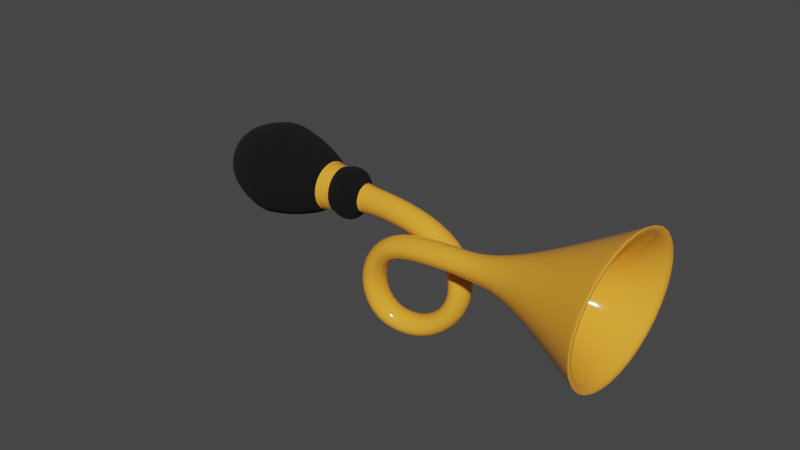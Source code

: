 # Source: Horn.blend  (saved by Blender 2.93.21; exported with 4.5.12 LTS)
import bpy
from mathutils import Matrix  # noqa: F401  (used for matrix-valued properties, if any)

bpy.ops.wm.read_factory_settings(use_empty=True)
scene = bpy.context.scene
scene.name = 'Scene'

# ---- collections
col_collection = bpy.data.collections.new('Collection'); scene.collection.children.link(col_collection)

# ---- materials (node trees are filled in below, after node groups)
mat_material_001 = bpy.data.materials.new('Material.001')
mat_material_001.use_transparent_shadow = False
mat_material_002 = bpy.data.materials.new('Material.002')
mat_material_002.use_transparent_shadow = False

# ---- material node trees
mat_material_001.use_nodes = True; mat_material_001.node_tree.nodes.clear()
_N = mat_material_001.node_tree.nodes; _L = mat_material_001.node_tree.links
n0 = _N.new('ShaderNodeBsdfPrincipled'); n0.name = 'Principled BSDF'; n0.location = (10, 300)
n0.distribution = 'GGX'
n0.subsurface_method = 'BURLEY'
n0.inputs[0].default_value = (0.0, 0.0, 0.0, 1.0)
n0.inputs[2].default_value = 1.0
n0.inputs[3].default_value = 1.45
n0.inputs[27].default_value = (0.0, 0.0, 0.0, 1.0)
n0.inputs[28].default_value = 1.0
n1 = _N.new('ShaderNodeOutputMaterial'); n1.name = 'Material Output'; n1.location = (300, 300)
_L.new(n0.outputs[0], n1.inputs[0])
n1.is_active_output = True
mat_material_002.use_nodes = True; mat_material_002.node_tree.nodes.clear()
_N = mat_material_002.node_tree.nodes; _L = mat_material_002.node_tree.links
n0 = _N.new('ShaderNodeBsdfPrincipled'); n0.name = 'Principled BSDF'; n0.location = (10, 300)
n0.distribution = 'GGX'
n0.subsurface_method = 'BURLEY'
n0.inputs[0].default_value = (1.0, 0.4003, 0.03462, 1.0)
n0.inputs[2].default_value = 0.08088
n0.inputs[3].default_value = 1.45
n0.inputs[27].default_value = (0.0, 0.0, 0.0, 1.0)
n0.inputs[28].default_value = 1.0
n1 = _N.new('ShaderNodeOutputMaterial'); n1.name = 'Material Output'; n1.location = (300, 300)
_L.new(n0.outputs[0], n1.inputs[0])
n1.is_active_output = True

# ---- world
world_world = bpy.data.worlds.new('World'); scene.world = world_world
world_world.use_nodes = True; world_world.node_tree.nodes.clear()
_N = world_world.node_tree.nodes; _L = world_world.node_tree.links
n0 = _N.new('ShaderNodeOutputWorld'); n0.name = 'World Output'; n0.location = (300, 300)
n1 = _N.new('ShaderNodeBackground'); n1.name = 'Background'; n1.location = (10, 300)
n1.inputs[0].default_value = (0.05088, 0.05088, 0.05088, 1.0)
_L.new(n1.outputs[0], n0.inputs[0])
n0.is_active_output = True
world_world.color = (0.05088, 0.05088, 0.05088)
world_world.use_sun_shadow = False
world_world.sun_shadow_jitter_overblur = 0.0

# ---- meshes
me_sphere_001 = bpy.data.meshes.new('Sphere.001')
me_sphere_001.from_pydata([(0.4898, -0.7444, 1.513), (0.2672, -0.6625, 1.522), (0.582, -0.9421, 1.492), (0.4898, -1.14, 1.47), (0.2672, -1.222, 1.462), (0.04459, -1.14, 1.47), (-0.04761, -0.9421, 1.492), (0.04459, -0.7444, 1.513), (-0.2011, -0.4086, -1.071), (-0.1687, -0.434, -0.1051), (-0.1687, -0.09676, 0.5847), (-0.01782, 0.6085, 0.7458), (0.2037, 1.186, 0.3144), (0.4898, 1.158, -0.3897), (0.4898, 0.55, -0.7885), (0.4898, -0.1451, -0.5832), (0.4898, -0.4396, 0.1394), (0.4898, -0.628, 0.9628), (0.582, -0.8231, 1.002), (0.582, -0.6371, 0.1155), (0.582, -0.2835, -0.7261), (0.582, 0.5795, -0.9852), (0.582, 1.33, -0.4896), (0.2959, 1.366, 0.4005), (0.07439, 0.6498, 0.9404), (-0.07653, -0.2243, 0.7373), (-0.07653, -0.6305, -0.07445), (-0.1187, -0.6277, -1.11), (-0.6813, -0.6277, -1.11), (-0.7062, -0.6305, -0.07445), (-0.7062, -0.2243, 0.7373), (-0.5552, 0.6498, 0.9404), (-0.3337, 1.366, 0.4005), (-0.04762, 1.33, -0.4896), (-0.04762, 0.5795, -0.9852), (-0.04762, -0.2835, -0.7261), (-0.04761, -0.6371, 0.1155), (-0.04761, -0.8231, 1.002), (0.04459, -0.628, 0.9628), (0.04459, -0.4396, 0.1394), (0.04459, -0.1451, -0.5832), (0.04459, 0.55, -0.7885), (0.04459, 1.158, -0.3897), (-0.2415, 1.186, 0.3144), (-0.463, 0.6085, 0.7458), (-0.614, -0.09676, 0.5847), (-0.614, -0.434, -0.1051), (-0.5989, -0.4086, -1.071), (-0.4, -0.9376, -1.165), (-0.3913, -0.9085, -0.03116), (-0.3913, -0.4047, 0.9531), (-0.2404, 0.7082, 1.216), (-0.01891, 1.619, 0.5223), (0.2672, 1.574, -0.6308), (0.2672, 0.6212, -1.263), (0.2672, -0.479, -0.9283), (0.2672, -0.9163, 0.08172), (0.2672, -1.099, 1.057), (0.04459, -1.018, 1.041), (0.04459, -0.8346, 0.09161), (0.04459, -0.4218, -0.8691), (0.04459, 0.609, -1.182), (0.04459, 1.502, -0.5894), (-0.2415, 1.545, 0.4867), (-0.463, 0.6911, 1.135), (-0.614, -0.3519, 0.8899), (-0.614, -0.8271, -0.04384), (-0.5989, -0.8469, -1.149), (0.4898, -1.018, 1.041), (0.4898, -0.8346, 0.09161), (0.4898, -0.4218, -0.8691), (0.4898, 0.609, -1.182), (0.4898, 1.502, -0.5894), (0.2037, 1.545, 0.4867), (-0.01782, 0.6911, 1.135), (-0.1687, -0.3519, 0.8899), (-0.1687, -0.8271, -0.04384), (-0.2011, -0.8469, -1.149), (-0.4, -0.3178, -1.054), (-0.3913, -0.3526, -0.1177), (-0.3913, -0.04392, 0.5215), (-0.2404, 0.5914, 0.6652), (-0.01891, 1.112, 0.2787), (0.2672, 1.087, -0.3483), (0.2672, 0.5377, -0.707), (0.2672, -0.08785, -0.524), (0.2672, -0.3578, 0.1493), (0.2672, -0.5472, 0.9467), (-1.5, -0.06041, -4.294), (-1.324, 0.02699, -4.785), (-1.107, 0.08388, -5.104), (-0.7827, 0.1219, -5.318), (-1.178, 0.7052, -4.158), (-1.053, 0.6701, -4.67), (-0.9, 0.5761, -5.017), (-0.6706, 0.3883, -5.27), (-0.4, 1.022, -4.102), (-0.4, 0.9365, -4.623), (-0.4, 0.78, -4.98), (-0.4, 0.4986, -5.251), (0.3776, 0.7052, -4.158), (0.2533, 0.6701, -4.67), (0.1, 0.5761, -5.017), (-0.1294, 0.3883, -5.27), (0.6997, -0.06041, -4.294), (0.5239, 0.02699, -4.785), (0.3071, 0.08388, -5.104), (-0.01732, 0.1219, -5.318), (0.3776, -0.826, -4.431), (0.2533, -0.6162, -4.9), (0.1, -0.4084, -5.192), (-0.1294, -0.1445, -5.365), (-0.4, -1.143, -4.487), (-0.4, -0.8826, -4.947), (-0.4, -0.6123, -5.228), (-0.4, -0.2549, -5.385), (-0.4, 0.1352, -5.393), (-1.178, -0.826, -4.431), (-1.053, -0.6162, -4.9), (-0.9, -0.4084, -5.192), (-0.6706, -0.1445, -5.365), (-0.7734, 0.03023, -2.674), (-0.9281, -0.3374, -2.739), (-0.4, 0.1825, -2.647), (-0.02659, 0.03023, -2.674), (0.1281, -0.3374, -2.739), (-0.02659, -0.705, -2.805), (-0.4, -0.8573, -2.832), (-0.7734, -0.705, -2.805), (0.3776, 0.6705, -3.963), (0.6997, -0.09511, -4.1), (0.3776, -0.8607, -4.236), (-1.178, 0.6705, -3.963), (-0.4, 0.9876, -3.907), (-0.4, -1.178, -4.292), (-1.5, -0.09511, -4.1), (-1.178, -0.8607, -4.236), (0.1445, 0.254, -2.954), (-0.9445, 0.254, -2.954), (-1.17, -0.2821, -3.05), (-0.9445, -0.8182, -3.145), (0.3701, -0.2821, -3.05), (0.1445, -0.8182, -3.145), (-0.4, 0.476, -2.915), (-0.4, -1.04, -3.185), (0.6, -0.1724, -3.666), (0.3071, -0.8686, -3.79), (-0.4, 0.8121, -3.49), (-0.4, -1.157, -3.841), (0.3071, 0.5237, -3.542), (-1.107, 0.5237, -3.542), (-1.4, -0.1724, -3.666), (-1.107, -0.8686, -3.79), (-0.7734, 0.06316, -2.605), (-0.9281, -0.3483, -2.678), (-0.4, 0.2336, -2.575), (-0.02659, 0.06316, -2.605), (0.1281, -0.3483, -2.678), (-0.02659, -0.7597, -2.752), (-0.4, -0.9301, -2.782), (-0.7734, -0.7597, -2.752), (-0.7256, -0.02362, -2.423), (-0.8604, -0.3823, -2.487), (-0.4, 0.125, -2.397), (-0.07443, -0.02362, -2.423), (0.06042, -0.3823, -2.487), (-0.07443, -0.741, -2.551), (-0.4, -0.8896, -2.578), (-0.7256, -0.741, -2.551), (-0.7256, -0.1099, -1.939), (-0.8604, -0.4686, -2.003), (-0.4, 0.03871, -1.913), (-0.07443, -0.1099, -1.939), (0.06042, -0.4686, -2.003), (-0.07443, -0.8273, -2.067), (-0.4, -0.9759, -2.093), (-0.7256, -0.8273, -2.067), (-0.005151, -0.881, -2.208), (-0.4, -1.061, -2.24), (-0.005151, -0.01088, -2.053), (0.1584, -0.4459, -2.13), (-0.7948, -0.01088, -2.053), (-0.4, 0.1693, -2.021), (-0.7948, -0.881, -2.208), (-0.9584, -0.4459, -2.13), (-0.4, -1.025, -2.445), (0.1584, -0.4093, -2.336), (-0.4, 0.2059, -2.226), (-0.7948, -0.8444, -2.413), (-0.005151, -0.8444, -2.413), (-0.005151, 0.02574, -2.258), (-0.7948, 0.02574, -2.258), (-0.9584, -0.4093, -2.336), (-0.5989, -0.2494, -1.964), (-0.6813, -0.4686, -2.003), (-0.4, -0.1587, -1.948), (-0.2011, -0.2494, -1.964), (-0.1187, -0.4686, -2.003), (-0.2011, -0.6877, -2.042), (-0.4, -0.7785, -2.058), (-0.5989, -0.6877, -2.042), (0.6798, -0.8536, 2.455), (0.2672, -0.7018, 2.471), (0.8508, -1.22, 2.415), (0.6798, -1.587, 2.375), (0.2672, -1.739, 2.359), (-0.1454, -1.587, 2.375), (-0.3164, -1.22, 2.415), (-0.1454, -0.8536, 2.455), (1.589, -0.5293, 4.449), (0.2672, -0.04289, 4.502), (2.137, -1.704, 4.323), (1.589, -2.878, 4.196), (0.2672, -3.364, 4.143), (-1.055, -2.878, 4.196), (-1.602, -1.704, 4.323), (-1.055, -0.5293, 4.449), (1.589, -0.5293, 4.449), (0.2672, -0.04289, 4.502), (2.137, -1.704, 4.323), (1.589, -2.878, 4.196), (0.2672, -3.364, 4.143), (-1.055, -2.878, 4.196), (-1.602, -1.704, 4.323), (-1.055, -0.5293, 4.449), (0.3712, -0.9965, 1.889), (0.2672, -0.9582, 1.893), (0.4143, -1.089, 1.879), (0.3712, -1.181, 1.869), (0.2672, -1.22, 1.865), (0.1632, -1.181, 1.869), (0.1201, -1.089, 1.879), (0.1632, -0.9965, 1.889), (1.518, -0.5926, 4.443), (0.2672, -0.1323, 4.492), (2.036, -1.704, 4.323), (1.518, -2.815, 4.203), (0.2672, -3.275, 4.153), (-0.9834, -2.815, 4.203), (-1.501, -1.704, 4.323), (-0.9834, -0.5926, 4.443), (1.379, -0.6796, 4.284), (1.459, -0.6338, 4.394), (0.2672, -0.1951, 4.442), (0.2672, -0.2707, 4.328), (1.839, -1.667, 4.178), (1.953, -1.693, 4.28), (1.379, -2.655, 4.072), (1.459, -2.752, 4.166), (0.2672, -3.065, 4.028), (0.2672, -3.191, 4.119), (-0.8448, -2.655, 4.072), (-0.9248, -2.752, 4.166), (-1.305, -1.667, 4.178), (-1.419, -1.693, 4.28), (-0.8442, -0.6796, 4.284), (-0.9249, -0.6338, 4.394), (1.264, -1.533, 3.646), (0.9719, -0.9073, 3.713), (0.2672, -0.6481, 3.741), (-0.4375, -0.9073, 3.713), (0.9722, -2.16, 3.579), (0.2672, -2.419, 3.551), (-0.4378, -2.16, 3.579), (-0.7296, -1.533, 3.646)], [], [(18, 17, 0, 2), (7, 6, 207, 208), (38, 37, 6, 7), (58, 57, 4, 5), (68, 18, 2, 3), (17, 87, 1, 0), (87, 38, 7, 1), (37, 58, 5, 6), (57, 68, 3, 4), (48, 77, 76, 49), (49, 76, 75, 50), (50, 75, 74, 51), (51, 74, 73, 52), (52, 73, 72, 53), (53, 72, 71, 54), (54, 71, 70, 55), (55, 70, 69, 56), (56, 69, 68, 57), (28, 67, 66, 29), (29, 66, 65, 30), (30, 65, 64, 31), (31, 64, 63, 32), (32, 63, 62, 33), (33, 62, 61, 34), (34, 61, 60, 35), (35, 60, 59, 36), (36, 59, 58, 37), (78, 47, 46, 79), (79, 46, 45, 80), (80, 45, 44, 81), (81, 44, 43, 82), (82, 43, 42, 83), (83, 42, 41, 84), (84, 41, 40, 85), (85, 40, 39, 86), (86, 39, 38, 87), (8, 78, 79, 9), (9, 79, 80, 10), (10, 80, 81, 11), (11, 81, 82, 12), (12, 82, 83, 13), (13, 83, 84, 14), (14, 84, 85, 15), (15, 85, 86, 16), (16, 86, 87, 17), (77, 27, 26, 76), (76, 26, 25, 75), (75, 25, 24, 74), (74, 24, 23, 73), (73, 23, 22, 72), (72, 22, 21, 71), (71, 21, 20, 70), (70, 20, 19, 69), (69, 19, 18, 68), (67, 48, 49, 66), (66, 49, 50, 65), (65, 50, 51, 64), (64, 51, 52, 63), (63, 52, 53, 62), (62, 53, 54, 61), (61, 54, 55, 60), (60, 55, 56, 59), (59, 56, 57, 58), (47, 28, 29, 46), (46, 29, 30, 45), (45, 30, 31, 44), (44, 31, 32, 43), (43, 32, 33, 42), (42, 33, 34, 41), (41, 34, 35, 40), (40, 35, 36, 39), (39, 36, 37, 38), (27, 8, 9, 26), (26, 9, 10, 25), (25, 10, 11, 24), (24, 11, 12, 23), (23, 12, 13, 22), (22, 13, 14, 21), (21, 14, 15, 20), (20, 15, 16, 19), (19, 16, 17, 18), (116, 91, 95), (90, 89, 93, 94), (91, 90, 94, 95), (89, 88, 92, 93), (94, 93, 97, 98), (95, 94, 98, 99), (93, 92, 96, 97), (116, 95, 99), (99, 98, 102, 103), (97, 96, 100, 101), (116, 99, 103), (98, 97, 101, 102), (101, 100, 104, 105), (116, 103, 107), (102, 101, 105, 106), (103, 102, 106, 107), (116, 107, 111), (106, 105, 109, 110), (107, 106, 110, 111), (105, 104, 108, 109), (111, 110, 114, 115), (109, 108, 112, 113), (116, 111, 115), (110, 109, 113, 114), (115, 114, 119, 120), (113, 112, 117, 118), (116, 115, 120), (114, 113, 118, 119), (116, 120, 91), (119, 118, 89, 90), (141, 137, 124, 125), (120, 119, 90, 91), (118, 117, 88, 89), (128, 127, 159, 160), (142, 141, 125, 126), (143, 138, 121, 123), (144, 142, 126, 127), (138, 139, 122, 121), (137, 143, 123, 124), (139, 140, 128, 122), (140, 144, 127, 128), (117, 112, 134, 136), (88, 117, 136, 135), (100, 96, 133, 129), (92, 88, 135, 132), (112, 108, 131, 134), (96, 92, 132, 133), (108, 104, 130, 131), (104, 100, 129, 130), (152, 148, 144, 140), (151, 152, 140, 139), (149, 147, 143, 137), (150, 151, 139, 138), (148, 146, 142, 144), (147, 150, 138, 143), (146, 145, 141, 142), (145, 149, 137, 141), (130, 129, 149, 145), (131, 130, 145, 146), (133, 132, 150, 147), (134, 131, 146, 148), (132, 135, 151, 150), (129, 133, 147, 149), (135, 136, 152, 151), (136, 134, 148, 152), (160, 159, 167, 168), (126, 125, 157, 158), (124, 123, 155, 156), (121, 122, 154, 153), (122, 128, 160, 154), (127, 126, 158, 159), (125, 124, 156, 157), (123, 121, 153, 155), (178, 177, 174, 175), (158, 157, 165, 166), (156, 155, 163, 164), (153, 154, 162, 161), (154, 160, 168, 162), (159, 158, 166, 167), (157, 156, 164, 165), (155, 153, 161, 163), (176, 175, 199, 200), (180, 179, 172, 173), (182, 181, 169, 171), (183, 178, 175, 176), (177, 180, 173, 174), (179, 182, 171, 172), (181, 184, 170, 169), (184, 183, 176, 170), (192, 188, 183, 184), (191, 192, 184, 181), (190, 187, 182, 179), (189, 186, 180, 177), (188, 185, 178, 183), (187, 191, 181, 182), (186, 190, 179, 180), (185, 189, 177, 178), (167, 166, 189, 185), (165, 164, 190, 186), (163, 161, 191, 187), (168, 167, 185, 188), (166, 165, 186, 189), (164, 163, 187, 190), (161, 162, 192, 191), (162, 168, 188, 192), (198, 197, 27, 77), (174, 173, 197, 198), (172, 171, 195, 196), (169, 170, 194, 193), (170, 176, 200, 194), (175, 174, 198, 199), (173, 172, 196, 197), (171, 169, 193, 195), (196, 195, 78, 8), (193, 194, 28, 47), (194, 200, 67, 28), (199, 198, 77, 48), (197, 196, 8, 27), (195, 193, 47, 78), (200, 199, 48, 67), (202, 208, 216, 210), (5, 4, 205, 206), (3, 2, 203, 204), (0, 1, 202, 201), (1, 7, 208, 202), (6, 5, 206, 207), (4, 3, 204, 205), (2, 0, 201, 203), (216, 215, 223, 224), (207, 206, 214, 215), (205, 204, 212, 213), (203, 201, 209, 211), (208, 207, 215, 216), (206, 205, 213, 214), (204, 203, 211, 212), (201, 202, 210, 209), (214, 213, 221, 222), (212, 211, 219, 220), (209, 210, 218, 217), (210, 216, 224, 218), (215, 214, 222, 223), (213, 212, 220, 221), (211, 209, 217, 219), (233, 234, 243, 242), (248, 250, 237, 236), (246, 248, 236, 235), (239, 238, 252, 254), (217, 218, 234, 233), (254, 256, 240, 239), (238, 237, 250, 252), (225, 226, 232, 231, 230, 229, 228, 227), (223, 222, 238, 239), (221, 220, 236, 237), (218, 224, 240, 234), (224, 223, 239, 240), (222, 221, 237, 238), (220, 219, 235, 236), (219, 217, 233, 235), (258, 259, 226, 225), (257, 258, 225, 227), (261, 257, 227, 228), (262, 261, 228, 229), (263, 262, 229, 230), (264, 263, 230, 231), (260, 264, 231, 232), (259, 260, 232, 226), (234, 240, 256, 243), (244, 241, 242, 243), (241, 245, 246, 242), (245, 247, 248, 246), (247, 249, 250, 248), (249, 251, 252, 250), (251, 253, 254, 252), (253, 255, 256, 254), (255, 244, 243, 256), (235, 233, 242, 246), (244, 255, 260, 259), (255, 253, 264, 260), (253, 251, 263, 264), (251, 249, 262, 263), (249, 247, 261, 262), (247, 245, 257, 261), (245, 241, 258, 257), (241, 244, 259, 258)])
me_sphere_001.polygons.foreach_set('use_smooth', [True] * 265)
me_sphere_001.polygons.foreach_set('material_index', [1, 1, 1, 1, 1, 1, 1, 1, 1, 1, 1, 1, 1, 1, 1, 1, 1, 1, 1, 1, 1, 1, 1, 1, 1, 1, 1, 1, 1, 1, 1, 1, 1, 1, 1, 1, 1, 1, 1, 1, 1, 1, 1, 1, 1, 1, 1, 1, 1, 1, 1, 1, 1, 1, 1, 1, 1, 1, 1, 1, 1, 1, 1, 1, 1, 1, 1, 1, 1, 1, 1, 1, 1, 1, 1, 1, 1, 1, 1, 1, 1, 0, 0, 0, 0, 0, 0, 0, 0, 0, 0, 0, 0, 0, 0, 0, 0, 0, 0, 0, 0, 0, 0, 0, 0, 0, 0, 0, 0, 0, 0, 0, 0, 0, 1, 0, 0, 0, 0, 0, 0, 0, 0, 0, 0, 0, 0, 0, 0, 0, 0, 0, 0, 0, 0, 0, 0, 0, 0, 0, 0, 0, 0, 0, 0, 0, 1, 1, 1, 1, 1, 1, 1, 1, 0, 1, 1, 1, 1, 1, 1, 1, 0, 0, 0, 0, 0, 0, 0, 0, 0, 0, 0, 0, 0, 0, 0, 0, 0, 0, 0, 0, 0, 0, 0, 0, 1, 0, 0, 0, 0, 0, 0, 0, 1, 1, 1, 1, 1, 1, 1, 1, 1, 1, 1, 1, 1, 1, 1, 1, 1, 1, 1, 1, 1, 1, 1, 1, 1, 1, 1, 1, 1, 1, 1, 1, 1, 1, 1, 1, 1, 0, 1, 1, 1, 1, 1, 1, 1, 1, 1, 1, 1, 1, 1, 1, 1, 1, 1, 1, 1, 1, 1, 1, 1, 1, 1, 1, 1, 1, 1, 1, 1, 1, 1])
_uv = me_sphere_001.uv_layers.new(name='UVMap')
_uv.uv.foreach_set('vector', [0.5, 0.5, 0.625, 0.5, 0.625, 0.5, 0.5, 0.5, 0.875, 0.5, 1.0, 0.5, 1.0, 0.5, 0.875, 0.5, 0.875, 0.5, 1.0, 0.5, 1.0, 0.5, 0.875, 0.5, 0.125, 0.5, 0.25, 0.5, 0.25, 0.5, 0.125, 0.5, 0.375, 0.5, 0.5, 0.5, 0.5, 0.5, 0.375, 0.5, 0.625, 0.5, 0.75, 0.5, 0.75, 0.5, 0.625, 0.5, 0.75, 0.5, 0.875, 0.5, 0.875, 0.5, 0.75, 0.5, 0.0, 0.5, 0.125, 0.5, 0.125, 0.5, 0.0, 0.5, 0.25, 0.5, 0.375, 0.5, 0.375, 0.5, 0.25, 0.5, 0.25, 0.5, 0.375, 0.5, 0.375, 0.5, 0.25, 0.5, 0.25, 0.5, 0.375, 0.5, 0.375, 0.5, 0.25, 0.5, 0.25, 0.5, 0.375, 0.5, 0.375, 0.5, 0.25, 0.5, 0.25, 0.5, 0.375, 0.5, 0.375, 0.5, 0.25, 0.5, 0.25, 0.5, 0.375, 0.5, 0.375, 0.5, 0.25, 0.5, 0.25, 0.5, 0.375, 0.5, 0.375, 0.5, 0.25, 0.5, 0.25, 0.5, 0.375, 0.5, 0.375, 0.5, 0.25, 0.5, 0.25, 0.5, 0.375, 0.5, 0.375, 0.5, 0.25, 0.5, 0.25, 0.5, 0.375, 0.5, 0.375, 0.5, 0.25, 0.5, 0.0, 0.5, 0.125, 0.5, 0.125, 0.5, 0.0, 0.5, 0.0, 0.5, 0.125, 0.5, 0.125, 0.5, 0.0, 0.5, 0.0, 0.5, 0.125, 0.5, 0.125, 0.5, 0.0, 0.5, 0.0, 0.5, 0.125, 0.5, 0.125, 0.5, 0.0, 0.5, 0.0, 0.5, 0.125, 0.5, 0.125, 0.5, 0.0, 0.5, 0.0, 0.5, 0.125, 0.5, 0.125, 0.5, 0.0, 0.5, 0.0, 0.5, 0.125, 0.5, 0.125, 0.5, 0.0, 0.5, 0.0, 0.5, 0.125, 0.5, 0.125, 0.5, 0.0, 0.5, 0.0, 0.5, 0.125, 0.5, 0.125, 0.5, 0.0, 0.5, 0.75, 0.5, 0.875, 0.5, 0.875, 0.5, 0.75, 0.5, 0.75, 0.5, 0.875, 0.5, 0.875, 0.5, 0.75, 0.5, 0.75, 0.5, 0.875, 0.5, 0.875, 0.5, 0.75, 0.5, 0.75, 0.5, 0.875, 0.5, 0.875, 0.5, 0.75, 0.5, 0.75, 0.5, 0.875, 0.5, 0.875, 0.5, 0.75, 0.5, 0.75, 0.5, 0.875, 0.5, 0.875, 0.5, 0.75, 0.5, 0.75, 0.5, 0.875, 0.5, 0.875, 0.5, 0.75, 0.5, 0.75, 0.5, 0.875, 0.5, 0.875, 0.5, 0.75, 0.5, 0.75, 0.5, 0.875, 0.5, 0.875, 0.5, 0.75, 0.5, 0.625, 0.5, 0.75, 0.5, 0.75, 0.5, 0.625, 0.5, 0.625, 0.5, 0.75, 0.5, 0.75, 0.5, 0.625, 0.5, 0.625, 0.5, 0.75, 0.5, 0.75, 0.5, 0.625, 0.5, 0.625, 0.5, 0.75, 0.5, 0.75, 0.5, 0.625, 0.5, 0.625, 0.5, 0.75, 0.5, 0.75, 0.5, 0.625, 0.5, 0.625, 0.5, 0.75, 0.5, 0.75, 0.5, 0.625, 0.5, 0.625, 0.5, 0.75, 0.5, 0.75, 0.5, 0.625, 0.5, 0.625, 0.5, 0.75, 0.5, 0.75, 0.5, 0.625, 0.5, 0.625, 0.5, 0.75, 0.5, 0.75, 0.5, 0.625, 0.5, 0.375, 0.5, 0.5, 0.5, 0.5, 0.5, 0.375, 0.5, 0.375, 0.5, 0.5, 0.5, 0.5, 0.5, 0.375, 0.5, 0.375, 0.5, 0.5, 0.5, 0.5, 0.5, 0.375, 0.5, 0.375, 0.5, 0.5, 0.5, 0.5, 0.5, 0.375, 0.5, 0.375, 0.5, 0.5, 0.5, 0.5, 0.5, 0.375, 0.5, 0.375, 0.5, 0.5, 0.5, 0.5, 0.5, 0.375, 0.5, 0.375, 0.5, 0.5, 0.5, 0.5, 0.5, 0.375, 0.5, 0.375, 0.5, 0.5, 0.5, 0.5, 0.5, 0.375, 0.5, 0.375, 0.5, 0.5, 0.5, 0.5, 0.5, 0.375, 0.5, 0.125, 0.5, 0.25, 0.5, 0.25, 0.5, 0.125, 0.5, 0.125, 0.5, 0.25, 0.5, 0.25, 0.5, 0.125, 0.5, 0.125, 0.5, 0.25, 0.5, 0.25, 0.5, 0.125, 0.5, 0.125, 0.5, 0.25, 0.5, 0.25, 0.5, 0.125, 0.5, 0.125, 0.5, 0.25, 0.5, 0.25, 0.5, 0.125, 0.5, 0.125, 0.5, 0.25, 0.5, 0.25, 0.5, 0.125, 0.5, 0.125, 0.5, 0.25, 0.5, 0.25, 0.5, 0.125, 0.5, 0.125, 0.5, 0.25, 0.5, 0.25, 0.5, 0.125, 0.5, 0.125, 0.5, 0.25, 0.5, 0.25, 0.5, 0.125, 0.5, 0.875, 0.5, 1.0, 0.5, 1.0, 0.5, 0.875, 0.5, 0.875, 0.5, 1.0, 0.5, 1.0, 0.5, 0.875, 0.5, 0.875, 0.5, 1.0, 0.5, 1.0, 0.5, 0.875, 0.5, 0.875, 0.5, 1.0, 0.5, 1.0, 0.5, 0.875, 0.5, 0.875, 0.5, 1.0, 0.5, 1.0, 0.5, 0.875, 0.5, 0.875, 0.5, 1.0, 0.5, 1.0, 0.5, 0.875, 0.5, 0.875, 0.5, 1.0, 0.5, 1.0, 0.5, 0.875, 0.5, 0.875, 0.5, 1.0, 0.5, 1.0, 0.5, 0.875, 0.5, 0.875, 0.5, 1.0, 0.5, 1.0, 0.5, 0.875, 0.5, 0.5, 0.5, 0.625, 0.5, 0.625, 0.5, 0.5, 0.5, 0.5, 0.5, 0.625, 0.5, 0.625, 0.5, 0.5, 0.5, 0.5, 0.5, 0.625, 0.5, 0.625, 0.5, 0.5, 0.5, 0.5, 0.5, 0.625, 0.5, 0.625, 0.5, 0.5, 0.5, 0.5, 0.5, 0.625, 0.5, 0.625, 0.5, 0.5, 0.5, 0.5, 0.5, 0.625, 0.5, 0.625, 0.5, 0.5, 0.5, 0.5, 0.5, 0.625, 0.5, 0.625, 0.5, 0.5, 0.5, 0.5, 0.5, 0.625, 0.5, 0.625, 0.5, 0.5, 0.5, 0.5, 0.5, 0.625, 0.5, 0.625, 0.5, 0.5, 0.5, 0.6875, 0.0, 0.75, 0.125, 0.625, 0.125, 0.75, 0.25, 0.75, 0.375, 0.625, 0.375, 0.625, 0.25, 0.75, 0.125, 0.75, 0.25, 0.625, 0.25, 0.625, 0.125, 0.75, 0.375, 0.75, 0.5, 0.625, 0.5, 0.625, 0.375, 0.625, 0.25, 0.625, 0.375, 0.5, 0.375, 0.5, 0.25, 0.625, 0.125, 0.625, 0.25, 0.5, 0.25, 0.5, 0.125, 0.625, 0.375, 0.625, 0.5, 0.5, 0.5, 0.5, 0.375, 0.5625, 0.0, 0.625, 0.125, 0.5, 0.125, 0.5, 0.125, 0.5, 0.25, 0.375, 0.25, 0.375, 0.125, 0.5, 0.375, 0.5, 0.5, 0.375, 0.5, 0.375, 0.375, 0.4375, 0.0, 0.5, 0.125, 0.375, 0.125, 0.5, 0.25, 0.5, 0.375, 0.375, 0.375, 0.375, 0.25, 0.375, 0.375, 0.375, 0.5, 0.25, 0.5, 0.25, 0.375, 0.3125, 0.0, 0.375, 0.125, 0.25, 0.125, 0.375, 0.25, 0.375, 0.375, 0.25, 0.375, 0.25, 0.25, 0.375, 0.125, 0.375, 0.25, 0.25, 0.25, 0.25, 0.125, 0.1875, 0.0, 0.25, 0.125, 0.125, 0.125, 0.25, 0.25, 0.25, 0.375, 0.125, 0.375, 0.125, 0.25, 0.25, 0.125, 0.25, 0.25, 0.125, 0.25, 0.125, 0.125, 0.25, 0.375, 0.25, 0.5, 0.125, 0.5, 0.125, 0.375, 0.125, 0.125, 0.125, 0.25, 0.0, 0.25, 0.0, 0.125, 0.125, 0.375, 0.125, 0.5, 0.0, 0.5, 0.0, 0.375, 0.0625, 0.0, 0.125, 0.125, 0.0, 0.125, 0.125, 0.25, 0.125, 0.375, 0.0, 0.375, 0.0, 0.25, 1.0, 0.125, 1.0, 0.25, 0.875, 0.25, 0.875, 0.125, 1.0, 0.375, 1.0, 0.5, 0.875, 0.5, 0.875, 0.375, 0.9375, 0.0, 1.0, 0.125, 0.875, 0.125, 1.0, 0.25, 1.0, 0.375, 0.875, 0.375, 0.875, 0.25, 0.8125, 0.0, 0.875, 0.125, 0.75, 0.125, 0.875, 0.25, 0.875, 0.375, 0.75, 0.375, 0.75, 0.25, 0.25, 0.5, 0.375, 0.5, 0.375, 0.5, 0.25, 0.5, 0.875, 0.125, 0.875, 0.25, 0.75, 0.25, 0.75, 0.125, 0.875, 0.375, 0.875, 0.5, 0.75, 0.5, 0.75, 0.375, 0.875, 0.5, 1.0, 0.5, 1.0, 0.5, 0.875, 0.5, 0.125, 0.5, 0.25, 0.5, 0.25, 0.5, 0.125, 0.5, 0.5, 0.5, 0.625, 0.5, 0.625, 0.5, 0.5, 0.5, 0.0, 0.5, 0.125, 0.5, 0.125, 0.5, 0.0, 0.5, 0.625, 0.5, 0.75, 0.5, 0.75, 0.5, 0.625, 0.5, 0.375, 0.5, 0.5, 0.5, 0.5, 0.5, 0.375, 0.5, 0.75, 0.5, 0.875, 0.5, 0.875, 0.5, 0.75, 0.5, 0.875, 0.5, 1.0, 0.5, 1.0, 0.5, 0.875, 0.5, 0.875, 0.5, 1.0, 0.5, 1.0, 0.5, 0.875, 0.5, 0.75, 0.5, 0.875, 0.5, 0.875, 0.5, 0.75, 0.5, 0.375, 0.5, 0.5, 0.5, 0.5, 0.5, 0.375, 0.5, 0.625, 0.5, 0.75, 0.5, 0.75, 0.5, 0.625, 0.5, 0.0, 0.5, 0.125, 0.5, 0.125, 0.5, 0.0, 0.5, 0.5, 0.5, 0.625, 0.5, 0.625, 0.5, 0.5, 0.5, 0.125, 0.5, 0.25, 0.5, 0.25, 0.5, 0.125, 0.5, 0.25, 0.5, 0.375, 0.5, 0.375, 0.5, 0.25, 0.5, 0.875, 0.5, 1.0, 0.5, 1.0, 0.5, 0.875, 0.5, 0.75, 0.5, 0.875, 0.5, 0.875, 0.5, 0.75, 0.5, 0.375, 0.5, 0.5, 0.5, 0.5, 0.5, 0.375, 0.5, 0.625, 0.5, 0.75, 0.5, 0.75, 0.5, 0.625, 0.5, 0.0, 0.5, 0.125, 0.5, 0.125, 0.5, 0.0, 0.5, 0.5, 0.5, 0.625, 0.5, 0.625, 0.5, 0.5, 0.5, 0.125, 0.5, 0.25, 0.5, 0.25, 0.5, 0.125, 0.5, 0.25, 0.5, 0.375, 0.5, 0.375, 0.5, 0.25, 0.5, 0.25, 0.5, 0.375, 0.5, 0.375, 0.5, 0.25, 0.5, 0.125, 0.5, 0.25, 0.5, 0.25, 0.5, 0.125, 0.5, 0.5, 0.5, 0.625, 0.5, 0.625, 0.5, 0.5, 0.5, 0.0, 0.5, 0.125, 0.5, 0.125, 0.5, 0.0, 0.5, 0.625, 0.5, 0.75, 0.5, 0.75, 0.5, 0.625, 0.5, 0.375, 0.5, 0.5, 0.5, 0.5, 0.5, 0.375, 0.5, 0.75, 0.5, 0.875, 0.5, 0.875, 0.5, 0.75, 0.5, 0.875, 0.5, 1.0, 0.5, 1.0, 0.5, 0.875, 0.5, 0.875, 0.5, 1.0, 0.5, 1.0, 0.5, 0.875, 0.5, 0.125, 0.5, 0.25, 0.5, 0.25, 0.5, 0.125, 0.5, 0.375, 0.5, 0.5, 0.5, 0.5, 0.5, 0.375, 0.5, 0.625, 0.5, 0.75, 0.5, 0.75, 0.5, 0.625, 0.5, 0.75, 0.5, 0.875, 0.5, 0.875, 0.5, 0.75, 0.5, 0.0, 0.5, 0.125, 0.5, 0.125, 0.5, 0.0, 0.5, 0.25, 0.5, 0.375, 0.5, 0.375, 0.5, 0.25, 0.5, 0.5, 0.5, 0.625, 0.5, 0.625, 0.5, 0.5, 0.5, 0.0, 0.5, 0.125, 0.5, 0.125, 0.5, 0.0, 0.5, 0.125, 0.5, 0.25, 0.5, 0.25, 0.5, 0.125, 0.5, 0.375, 0.5, 0.5, 0.5, 0.5, 0.5, 0.375, 0.5, 0.625, 0.5, 0.75, 0.5, 0.75, 0.5, 0.625, 0.5, 0.75, 0.5, 0.875, 0.5, 0.875, 0.5, 0.75, 0.5, 0.0, 0.5, 0.125, 0.5, 0.125, 0.5, 0.0, 0.5, 0.25, 0.5, 0.375, 0.5, 0.375, 0.5, 0.25, 0.5, 0.5, 0.5, 0.625, 0.5, 0.625, 0.5, 0.5, 0.5, 0.875, 0.5, 1.0, 0.5, 1.0, 0.5, 0.875, 0.5, 0.25, 0.5, 0.375, 0.5, 0.375, 0.5, 0.25, 0.5, 0.5, 0.5, 0.625, 0.5, 0.625, 0.5, 0.5, 0.5, 0.875, 0.5, 1.0, 0.5, 1.0, 0.5, 0.875, 0.5, 0.125, 0.5, 0.25, 0.5, 0.25, 0.5, 0.125, 0.5, 0.375, 0.5, 0.5, 0.5, 0.5, 0.5, 0.375, 0.5, 0.625, 0.5, 0.75, 0.5, 0.75, 0.5, 0.625, 0.5, 0.75, 0.5, 0.875, 0.5, 0.875, 0.5, 0.75, 0.5, 0.75, 0.5, 0.875, 0.5, 0.875, 0.5, 0.75, 0.5, 0.625, 0.5, 0.75, 0.5, 0.75, 0.5, 0.625, 0.5, 0.375, 0.5, 0.5, 0.5, 0.5, 0.5, 0.375, 0.5, 0.125, 0.5, 0.25, 0.5, 0.25, 0.5, 0.125, 0.5, 0.875, 0.5, 1.0, 0.5, 1.0, 0.5, 0.875, 0.5, 0.5, 0.5, 0.625, 0.5, 0.625, 0.5, 0.5, 0.5, 0.25, 0.5, 0.375, 0.5, 0.375, 0.5, 0.25, 0.5, 0.0, 0.5, 0.125, 0.5, 0.125, 0.5, 0.0, 0.5, 0.0, 0.5, 0.125, 0.5, 0.125, 0.5, 0.0, 0.5, 0.25, 0.5, 0.375, 0.5, 0.375, 0.5, 0.25, 0.5, 0.5, 0.5, 0.625, 0.5, 0.625, 0.5, 0.5, 0.5, 0.875, 0.5, 1.0, 0.5, 1.0, 0.5, 0.875, 0.5, 0.125, 0.5, 0.25, 0.5, 0.25, 0.5, 0.125, 0.5, 0.375, 0.5, 0.5, 0.5, 0.5, 0.5, 0.375, 0.5, 0.625, 0.5, 0.75, 0.5, 0.75, 0.5, 0.625, 0.5, 0.75, 0.5, 0.875, 0.5, 0.875, 0.5, 0.75, 0.5, 0.125, 0.5, 0.25, 0.5, 0.25, 0.5, 0.125, 0.5, 0.125, 0.5, 0.25, 0.5, 0.25, 0.5, 0.125, 0.5, 0.375, 0.5, 0.5, 0.5, 0.5, 0.5, 0.375, 0.5, 0.625, 0.5, 0.75, 0.5, 0.75, 0.5, 0.625, 0.5, 0.75, 0.5, 0.875, 0.5, 0.875, 0.5, 0.75, 0.5, 0.0, 0.5, 0.125, 0.5, 0.125, 0.5, 0.0, 0.5, 0.25, 0.5, 0.375, 0.5, 0.375, 0.5, 0.25, 0.5, 0.5, 0.5, 0.625, 0.5, 0.625, 0.5, 0.5, 0.5, 0.375, 0.5, 0.5, 0.5, 0.5, 0.5, 0.375, 0.5, 0.625, 0.5, 0.75, 0.5, 0.75, 0.5, 0.625, 0.5, 0.75, 0.5, 0.875, 0.5, 0.875, 0.5, 0.75, 0.5, 0.0, 0.5, 0.125, 0.5, 0.125, 0.5, 0.0, 0.5, 0.25, 0.5, 0.375, 0.5, 0.375, 0.5, 0.25, 0.5, 0.5, 0.5, 0.625, 0.5, 0.625, 0.5, 0.5, 0.5, 0.875, 0.5, 1.0, 0.5, 1.0, 0.5, 0.875, 0.5, 0.75, 0.5, 0.875, 0.5, 0.875, 0.5, 0.75, 0.5, 0.125, 0.5, 0.25, 0.5, 0.25, 0.5, 0.125, 0.5, 0.375, 0.5, 0.5, 0.5, 0.5, 0.5, 0.375, 0.5, 0.625, 0.5, 0.75, 0.5, 0.75, 0.5, 0.625, 0.5, 0.75, 0.5, 0.875, 0.5, 0.875, 0.5, 0.75, 0.5, 0.0, 0.5, 0.125, 0.5, 0.125, 0.5, 0.0, 0.5, 0.25, 0.5, 0.375, 0.5, 0.375, 0.5, 0.25, 0.5, 0.5, 0.5, 0.625, 0.5, 0.625, 0.5, 0.5, 0.5, 0.875, 0.5, 1.0, 0.5, 1.0, 0.5, 0.875, 0.5, 0.0, 0.5, 0.125, 0.5, 0.125, 0.5, 0.0, 0.5, 0.25, 0.5, 0.375, 0.5, 0.375, 0.5, 0.25, 0.5, 0.5, 0.5, 0.625, 0.5, 0.625, 0.5, 0.5, 0.5, 0.875, 0.5, 1.0, 0.5, 1.0, 0.5, 0.875, 0.5, 0.125, 0.5, 0.25, 0.5, 0.25, 0.5, 0.125, 0.5, 0.375, 0.5, 0.5, 0.5, 0.5, 0.5, 0.375, 0.5, 0.625, 0.5, 0.75, 0.5, 0.75, 0.5, 0.625, 0.5, 0.125, 0.5, 0.25, 0.5, 0.25, 0.5, 0.125, 0.5, 0.375, 0.5, 0.5, 0.5, 0.5, 0.5, 0.375, 0.5, 0.625, 0.5, 0.75, 0.5, 0.75, 0.5, 0.625, 0.5, 0.75, 0.5, 0.875, 0.5, 0.875, 0.5, 0.75, 0.5, 0.0, 0.5, 0.125, 0.5, 0.125, 0.5, 0.0, 0.5, 0.25, 0.5, 0.375, 0.5, 0.375, 0.5, 0.25, 0.5, 0.5, 0.5, 0.625, 0.5, 0.625, 0.5, 0.5, 0.5, 0.625, 0.5, 0.75, 0.5, 0.75, 0.5, 0.625, 0.5, 0.375, 0.5, 0.25, 0.5, 0.25, 0.5, 0.375, 0.5, 0.5, 0.5, 0.375, 0.5, 0.375, 0.5, 0.5, 0.5, 0.0, 0.5, 0.125, 0.5, 0.125, 0.5, 0.0, 0.5, 0.625, 0.5, 0.75, 0.5, 0.75, 0.5, 0.625, 0.5, 1.0, 0.5, 0.875, 0.5, 0.875, 0.5, 1.0, 0.5, 0.125, 0.5, 0.25, 0.5, 0.25, 0.5, 0.125, 0.5, 0.625, 0.5, 0.75, 0.5, 0.875, 0.5, 0.0, 0.5, 0.125, 0.5, 0.25, 0.5, 0.375, 0.5, 0.5, 0.5, 0.0, 0.5, 0.125, 0.5, 0.125, 0.5, 0.0, 0.5, 0.25, 0.5, 0.375, 0.5, 0.375, 0.5, 0.25, 0.5, 0.75, 0.5, 0.875, 0.5, 0.875, 0.5, 0.75, 0.5, 0.875, 0.5, 1.0, 0.5, 1.0, 0.5, 0.875, 0.5, 0.125, 0.5, 0.25, 0.5, 0.25, 0.5, 0.125, 0.5, 0.375, 0.5, 0.5, 0.5, 0.5, 0.5, 0.375, 0.5, 0.5, 0.5, 0.625, 0.5, 0.625, 0.5, 0.5, 0.5, 0.625, 0.5, 0.75, 0.5, 0.75, 0.5, 0.625, 0.5, 0.5, 0.5, 0.625, 0.5, 0.625, 0.5, 0.5, 0.5, 0.375, 0.5, 0.5, 0.5, 0.5, 0.5, 0.375, 0.5, 0.25, 0.5, 0.375, 0.5, 0.375, 0.5, 0.25, 0.5, 0.125, 0.5, 0.25, 0.5, 0.25, 0.5, 0.125, 0.5, 0.0, 0.5, 0.125, 0.5, 0.125, 0.5, 0.0, 0.5, 0.875, 0.5, 1.0, 0.5, 1.0, 0.5, 0.875, 0.5, 0.75, 0.5, 0.875, 0.5, 0.875, 0.5, 0.75, 0.5, 0.75, 0.5, 0.875, 0.5, 0.875, 0.5, 0.75, 0.5, 0.75, 0.5, 0.625, 0.5, 0.625, 0.5, 0.75, 0.5, 0.625, 0.5, 0.5, 0.5, 0.5, 0.5, 0.625, 0.5, 0.5, 0.5, 0.375, 0.5, 0.375, 0.5, 0.5, 0.5, 0.375, 0.5, 0.25, 0.5, 0.25, 0.5, 0.375, 0.5, 0.25, 0.5, 0.125, 0.5, 0.125, 0.5, 0.25, 0.5, 0.125, 0.5, 0.0, 0.5, 0.0, 0.5, 0.125, 0.5, 1.0, 0.5, 0.875, 0.5, 0.875, 0.5, 1.0, 0.5, 0.875, 0.5, 0.75, 0.5, 0.75, 0.5, 0.875, 0.5, 0.5, 0.5, 0.625, 0.5, 0.625, 0.5, 0.5, 0.5, 0.75, 0.5, 0.875, 0.5, 0.875, 0.5, 0.75, 0.5, 0.875, 0.5, 1.0, 0.5, 1.0, 0.5, 0.875, 0.5, 0.0, 0.5, 0.125, 0.5, 0.125, 0.5, 0.0, 0.5, 0.125, 0.5, 0.25, 0.5, 0.25, 0.5, 0.125, 0.5, 0.25, 0.5, 0.375, 0.5, 0.375, 0.5, 0.25, 0.5, 0.375, 0.5, 0.5, 0.5, 0.5, 0.5, 0.375, 0.5, 0.5, 0.5, 0.625, 0.5, 0.625, 0.5, 0.5, 0.5, 0.625, 0.5, 0.75, 0.5, 0.75, 0.5, 0.625, 0.5])
me_sphere_001.materials.append(mat_material_001)
me_sphere_001.materials.append(mat_material_002)
me_sphere_001.use_remesh_fix_poles = True
me_sphere_001.use_remesh_preserve_attributes = False
me_sphere_001.update()

# ---- objects
ob_sphere_001 = bpy.data.objects.new('Sphere.001', me_sphere_001)

# ---- transforms, parenting, visibility, modifiers, constraints
ob_sphere_001.location = (4.333, -0.4, -0.8126)
ob_sphere_001.rotation_euler = (-1.747, 6.283, -1.571)
_m = ob_sphere_001.modifiers.new('Subdivision', 'SUBSURF')
_m.levels = 2

# ---- collection membership
col_collection.objects.link(ob_sphere_001)

# ---- scene / render settings (as saved in the file)
scene.frame_start = 1; scene.frame_end = 250; scene.frame_set(1)
scene.render.engine = 'BLENDER_EEVEE_NEXT'
scene.cycles.use_denoising = False
scene.cycles.samples = 128
scene.cycles.sampling_pattern = 'TABULATED_SOBOL'
scene.cycles.use_adaptive_sampling = False
scene.cycles.use_light_tree = False
scene.view_settings.view_transform = 'Filmic'
bpy.context.view_layer.update()

# ---- added for rendering (the .blend has no active camera and no usable light): camera, sun
cam_auto = bpy.data.cameras.new('AutoCamera')
cam_auto.lens = 50.0
cam_auto.sensor_width = 36.0
cam_auto.clip_end = 1000.0
ob_auto_camera = bpy.data.objects.new('AutoCamera', cam_auto)
scene.collection.objects.link(ob_auto_camera)
ob_auto_camera.location = (16.1383, -15.1763, 9.7972)
ob_auto_camera.rotation_euler = (1.09748, -7.21219e-08, 0.694738)
scene.camera = ob_auto_camera
light_auto_sun = bpy.data.lights.new('AutoSun', 'SUN')
light_auto_sun.energy = 3.0
light_auto_sun.angle = 0.0523599
ob_auto_sun = bpy.data.objects.new('AutoSun', light_auto_sun)
scene.collection.objects.link(ob_auto_sun)
ob_auto_sun.rotation_euler = (0.872665, 0.174533, 0.523599)
bpy.context.view_layer.update()
